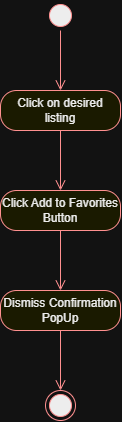

The diagram above was exported from draw.io. Its source (the exported page's mxGraphModel, read from the mxfile embedded in the PNG):
<mxGraphModel dx="985" dy="622" grid="1" gridSize="10" guides="1" tooltips="1" connect="1" arrows="1" fold="1" page="1" pageScale="1" pageWidth="850" pageHeight="1100" math="0" shadow="0">
  <root>
    <mxCell id="0" />
    <mxCell id="1" parent="0" />
    <mxCell id="ypG1V4yr1JlFtBVJd13X-1" parent="1" style="ellipse;html=1;shape=startState;fillColor=#000000;strokeColor=#ff0000;" value="" vertex="1">
      <mxGeometry height="30" width="30" x="60" y="40" as="geometry" />
    </mxCell>
    <mxCell id="ypG1V4yr1JlFtBVJd13X-2" edge="1" parent="1" source="ypG1V4yr1JlFtBVJd13X-1" style="edgeStyle=orthogonalEdgeStyle;html=1;verticalAlign=bottom;endArrow=open;endSize=8;strokeColor=#ff0000;rounded=0;" value="">
      <mxGeometry relative="1" as="geometry">
        <mxPoint x="75" y="130" as="targetPoint" />
      </mxGeometry>
    </mxCell>
    <mxCell id="ypG1V4yr1JlFtBVJd13X-3" parent="1" style="rounded=1;whiteSpace=wrap;html=1;arcSize=40;fontColor=#000000;fillColor=#ffffc0;strokeColor=#ff0000;" value="Click on desired listing" vertex="1">
      <mxGeometry height="40" width="120" x="15" y="130" as="geometry" />
    </mxCell>
    <mxCell id="ypG1V4yr1JlFtBVJd13X-4" edge="1" parent="1" source="ypG1V4yr1JlFtBVJd13X-3" style="edgeStyle=orthogonalEdgeStyle;html=1;verticalAlign=bottom;endArrow=open;endSize=8;strokeColor=#ff0000;rounded=0;" value="">
      <mxGeometry relative="1" as="geometry">
        <mxPoint x="75" y="230" as="targetPoint" />
      </mxGeometry>
    </mxCell>
    <mxCell id="ypG1V4yr1JlFtBVJd13X-5" parent="1" style="rounded=1;whiteSpace=wrap;html=1;arcSize=40;fontColor=#000000;fillColor=#ffffc0;strokeColor=#ff0000;" value="Click Add to Favorites Button" vertex="1">
      <mxGeometry height="40" width="120" x="15" y="230" as="geometry" />
    </mxCell>
    <mxCell id="ypG1V4yr1JlFtBVJd13X-6" edge="1" parent="1" source="ypG1V4yr1JlFtBVJd13X-5" style="edgeStyle=orthogonalEdgeStyle;html=1;verticalAlign=bottom;endArrow=open;endSize=8;strokeColor=#ff0000;rounded=0;" value="">
      <mxGeometry relative="1" as="geometry">
        <mxPoint x="75" y="330" as="targetPoint" />
      </mxGeometry>
    </mxCell>
    <mxCell id="ypG1V4yr1JlFtBVJd13X-8" parent="1" style="rounded=1;whiteSpace=wrap;html=1;arcSize=40;fontColor=#000000;fillColor=#ffffc0;strokeColor=#ff0000;" value="Dismiss Confirmation PopUp" vertex="1">
      <mxGeometry height="40" width="120" x="15" y="330" as="geometry" />
    </mxCell>
    <mxCell id="ypG1V4yr1JlFtBVJd13X-9" edge="1" parent="1" source="ypG1V4yr1JlFtBVJd13X-8" style="edgeStyle=orthogonalEdgeStyle;html=1;verticalAlign=bottom;endArrow=open;endSize=8;strokeColor=#ff0000;rounded=0;" value="">
      <mxGeometry relative="1" as="geometry">
        <mxPoint x="75" y="430" as="targetPoint" />
      </mxGeometry>
    </mxCell>
    <mxCell id="ypG1V4yr1JlFtBVJd13X-10" parent="1" style="ellipse;html=1;shape=endState;fillColor=#000000;strokeColor=#ff0000;" value="" vertex="1">
      <mxGeometry height="30" width="30" x="60" y="430" as="geometry" />
    </mxCell>
  </root>
</mxGraphModel>